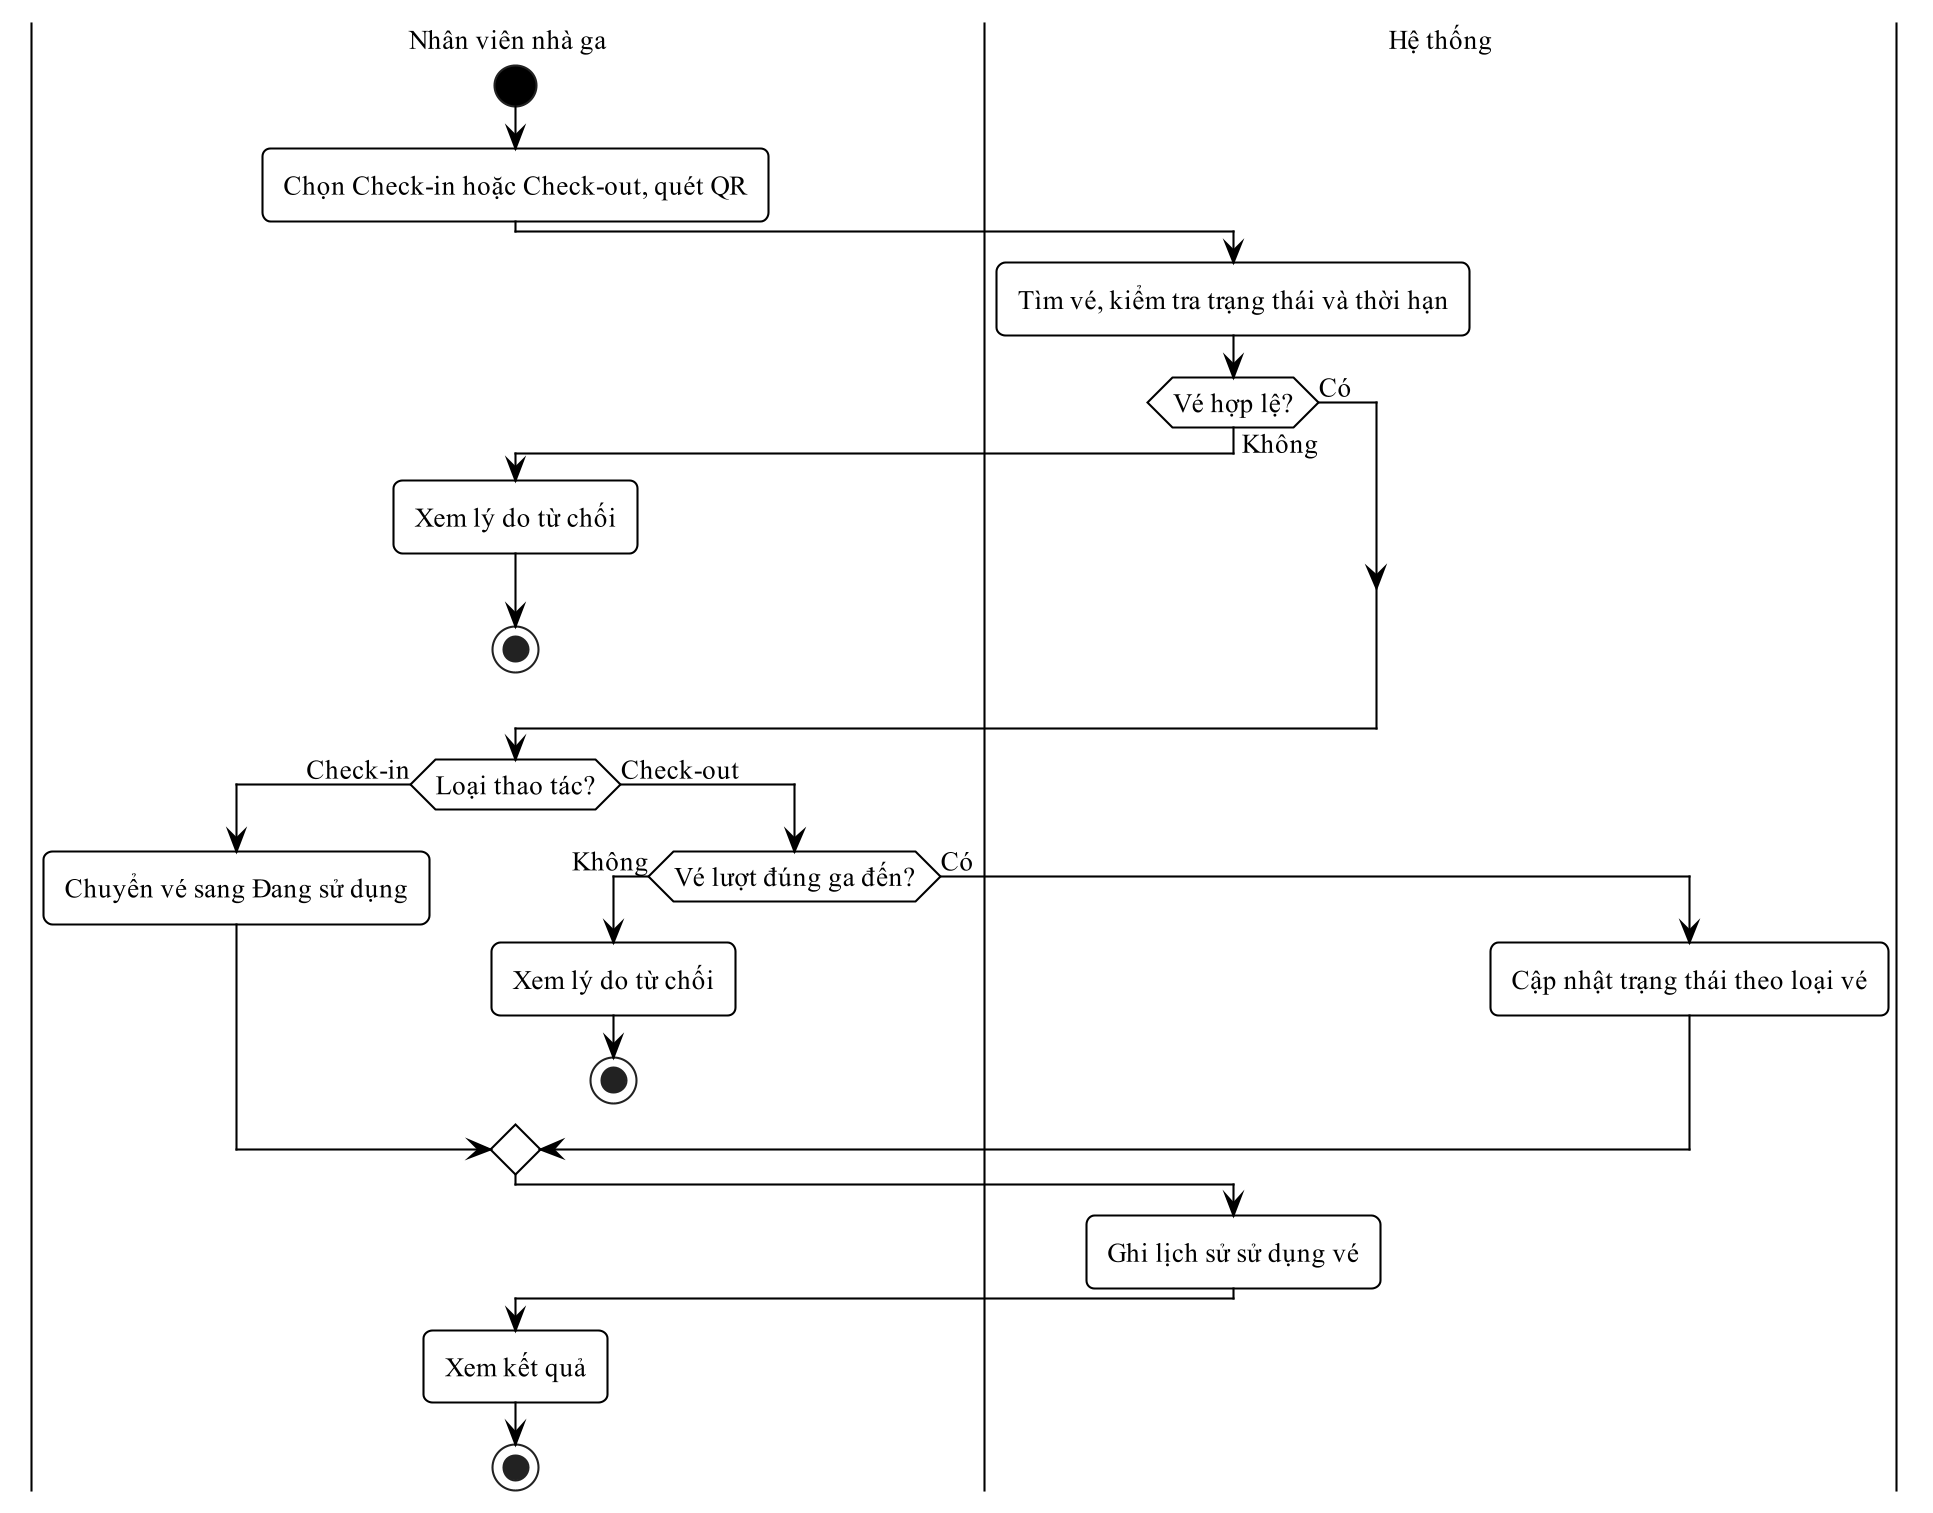

The diagram above was rendered by PlantUML. Its source (embedded in the PNG):
@startuml
!pragma layout smetana
skinparam dpi 200
skinparam defaultFontName "Times New Roman"
skinparam defaultFontSize 13
skinparam shadowing false
skinparam monochrome true
skinparam backgroundColor white
skinparam RoundCorner 8
skinparam ArrowColor black
skinparam ArrowThickness 1
skinparam state {
  BackgroundColor white
  BorderColor black
  BorderThickness 1
  StartColor black
  EndColor black
}
skinparam activity {
  BackgroundColor white
  BorderColor black
  BorderThickness 1
  DiamondBackgroundColor white
  DiamondBorderColor black
  StartColor black
  EndColor black
}
skinparam swimlane {
  BorderColor black
  BorderThickness 1
  TitleFontSize 13
}
skinparam usecase {
  BackgroundColor white
  BorderColor black
  BorderThickness 1
}
skinparam actor {
  BackgroundColor white
  BorderColor black
}
skinparam rectangle {
  BackgroundColor white
  BorderColor black
  BorderThickness 1
  RoundCorner 0
}
skinparam class {
  BackgroundColor white
  HeaderBackgroundColor white
  BorderColor black
  BorderThickness 1
}
skinparam classAttributeIconSize 0
|Nhân viên nhà ga|
start
:Chọn Check-in hoặc Check-out, quét QR;
|Hệ thống|
:Tìm vé, kiểm tra trạng thái và thời hạn;
if (Vé hợp lệ?) then (Không)
  |Nhân viên nhà ga|
  :Xem lý do từ chối;
  stop
else (Có)
endif
if (Loại thao tác?) then (Check-in)
  :Chuyển vé sang Đang sử dụng;
else (Check-out)
  if (Vé lượt đúng ga đến?) then (Không)
    |Nhân viên nhà ga|
    :Xem lý do từ chối;
    stop
  else (Có)
    |Hệ thống|
    :Cập nhật trạng thái theo loại vé;
  endif
endif
:Ghi lịch sử sử dụng vé;
|Nhân viên nhà ga|
:Xem kết quả;
stop
@enduml